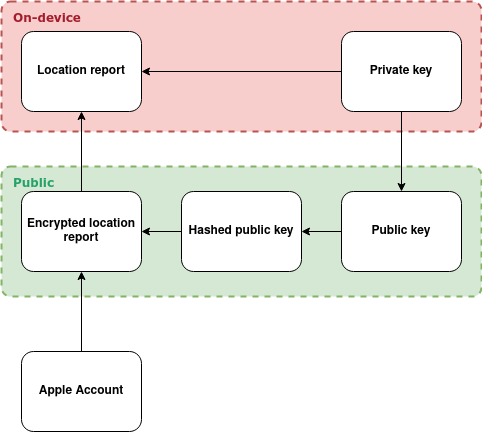

The diagram above was exported from draw.io. Its source (the exported page's mxGraphModel, read from the mxfile embedded in the PNG):
<mxGraphModel dx="1434" dy="735" grid="1" gridSize="10" guides="1" tooltips="1" connect="1" arrows="1" fold="1" page="1" pageScale="1" pageWidth="827" pageHeight="1169" math="0" shadow="0">
  <root>
    <mxCell id="0" />
    <mxCell id="1" parent="0" />
    <mxCell id="ZUBV2zOsmqfGTj5UQCBX-25" value="" style="rounded=1;whiteSpace=wrap;html=1;arcSize=7;fillColor=#d5e8d4;strokeColor=#82b366;strokeWidth=2;dashed=1;" vertex="1" parent="1">
      <mxGeometry x="180" y="255" width="480" height="130" as="geometry" />
    </mxCell>
    <mxCell id="ZUBV2zOsmqfGTj5UQCBX-15" value="" style="rounded=1;whiteSpace=wrap;html=1;arcSize=7;fillColor=#f8cecc;strokeColor=#b85450;strokeWidth=2;dashed=1;" vertex="1" parent="1">
      <mxGeometry x="180" y="90" width="480" height="130" as="geometry" />
    </mxCell>
    <mxCell id="ZUBV2zOsmqfGTj5UQCBX-1" value="Location report" style="rounded=1;whiteSpace=wrap;html=1;fontStyle=1" vertex="1" parent="1">
      <mxGeometry x="200" y="120" width="120" height="80" as="geometry" />
    </mxCell>
    <mxCell id="ZUBV2zOsmqfGTj5UQCBX-5" style="edgeStyle=orthogonalEdgeStyle;rounded=0;orthogonalLoop=1;jettySize=auto;html=1;exitX=0.5;exitY=0;exitDx=0;exitDy=0;" edge="1" parent="1" source="ZUBV2zOsmqfGTj5UQCBX-2" target="ZUBV2zOsmqfGTj5UQCBX-1">
      <mxGeometry relative="1" as="geometry" />
    </mxCell>
    <mxCell id="ZUBV2zOsmqfGTj5UQCBX-2" value="&lt;div&gt;Encrypted location report&lt;/div&gt;" style="rounded=1;whiteSpace=wrap;html=1;fontStyle=1" vertex="1" parent="1">
      <mxGeometry x="200" y="280" width="120" height="80" as="geometry" />
    </mxCell>
    <mxCell id="ZUBV2zOsmqfGTj5UQCBX-9" style="edgeStyle=orthogonalEdgeStyle;rounded=0;orthogonalLoop=1;jettySize=auto;html=1;exitX=0;exitY=0.5;exitDx=0;exitDy=0;" edge="1" parent="1" source="ZUBV2zOsmqfGTj5UQCBX-3" target="ZUBV2zOsmqfGTj5UQCBX-1">
      <mxGeometry relative="1" as="geometry" />
    </mxCell>
    <mxCell id="ZUBV2zOsmqfGTj5UQCBX-12" style="edgeStyle=orthogonalEdgeStyle;rounded=0;orthogonalLoop=1;jettySize=auto;html=1;" edge="1" parent="1" source="ZUBV2zOsmqfGTj5UQCBX-3" target="ZUBV2zOsmqfGTj5UQCBX-8">
      <mxGeometry relative="1" as="geometry">
        <Array as="points">
          <mxPoint x="580" y="160" />
        </Array>
      </mxGeometry>
    </mxCell>
    <mxCell id="ZUBV2zOsmqfGTj5UQCBX-3" value="Private key" style="rounded=1;whiteSpace=wrap;html=1;fontStyle=1" vertex="1" parent="1">
      <mxGeometry x="520" y="120" width="120" height="80" as="geometry" />
    </mxCell>
    <mxCell id="ZUBV2zOsmqfGTj5UQCBX-7" style="edgeStyle=orthogonalEdgeStyle;rounded=0;orthogonalLoop=1;jettySize=auto;html=1;exitX=0;exitY=0.5;exitDx=0;exitDy=0;" edge="1" parent="1" source="ZUBV2zOsmqfGTj5UQCBX-6" target="ZUBV2zOsmqfGTj5UQCBX-2">
      <mxGeometry relative="1" as="geometry">
        <Array as="points">
          <mxPoint x="370" y="320" />
          <mxPoint x="370" y="320" />
        </Array>
      </mxGeometry>
    </mxCell>
    <mxCell id="ZUBV2zOsmqfGTj5UQCBX-6" value="Hashed public key" style="rounded=1;whiteSpace=wrap;html=1;fontStyle=1" vertex="1" parent="1">
      <mxGeometry x="360" y="280" width="120" height="80" as="geometry" />
    </mxCell>
    <mxCell id="ZUBV2zOsmqfGTj5UQCBX-10" style="edgeStyle=orthogonalEdgeStyle;rounded=0;orthogonalLoop=1;jettySize=auto;html=1;" edge="1" parent="1" source="ZUBV2zOsmqfGTj5UQCBX-8" target="ZUBV2zOsmqfGTj5UQCBX-6">
      <mxGeometry relative="1" as="geometry">
        <Array as="points">
          <mxPoint x="460" y="310" />
        </Array>
      </mxGeometry>
    </mxCell>
    <mxCell id="ZUBV2zOsmqfGTj5UQCBX-8" value="Public key" style="rounded=1;whiteSpace=wrap;html=1;fontStyle=1" vertex="1" parent="1">
      <mxGeometry x="520" y="280" width="120" height="80" as="geometry" />
    </mxCell>
    <mxCell id="ZUBV2zOsmqfGTj5UQCBX-14" style="edgeStyle=orthogonalEdgeStyle;rounded=0;orthogonalLoop=1;jettySize=auto;html=1;exitX=0.5;exitY=0;exitDx=0;exitDy=0;" edge="1" parent="1" source="ZUBV2zOsmqfGTj5UQCBX-13" target="ZUBV2zOsmqfGTj5UQCBX-2">
      <mxGeometry relative="1" as="geometry" />
    </mxCell>
    <mxCell id="ZUBV2zOsmqfGTj5UQCBX-13" value="Apple Account" style="rounded=1;whiteSpace=wrap;html=1;fontStyle=1" vertex="1" parent="1">
      <mxGeometry x="200" y="440" width="120" height="80" as="geometry" />
    </mxCell>
    <mxCell id="ZUBV2zOsmqfGTj5UQCBX-20" value="&lt;div align=&quot;left&quot;&gt;On-device&lt;/div&gt;" style="text;html=1;strokeColor=none;fillColor=none;align=left;verticalAlign=middle;whiteSpace=wrap;rounded=0;fontStyle=1;fontFamily=Verdana;fontColor=#a51d2d;" vertex="1" parent="1">
      <mxGeometry x="190" y="90" width="70" height="30" as="geometry" />
    </mxCell>
    <mxCell id="ZUBV2zOsmqfGTj5UQCBX-26" value="Public" style="text;html=1;strokeColor=none;fillColor=none;align=left;verticalAlign=middle;whiteSpace=wrap;rounded=0;fontStyle=1;fontFamily=Verdana;fontColor=#26a269;" vertex="1" parent="1">
      <mxGeometry x="190" y="255" width="70" height="30" as="geometry" />
    </mxCell>
  </root>
</mxGraphModel>